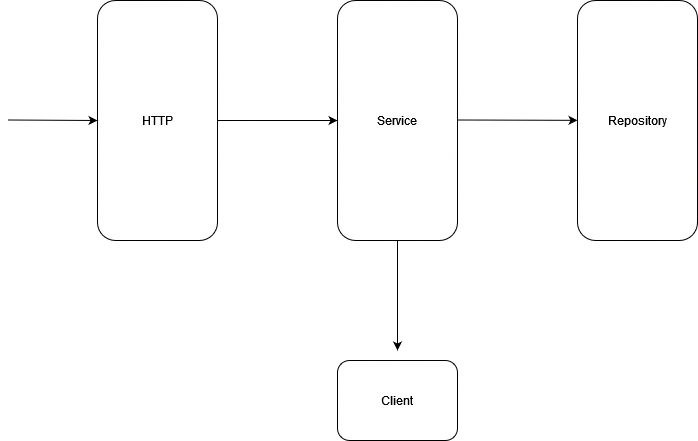

The diagram above was exported from draw.io. Its source (the exported page's mxGraphModel, read from the mxfile embedded in the PNG):
<mxGraphModel dx="1674" dy="774" grid="1" gridSize="10" guides="1" tooltips="1" connect="1" arrows="1" fold="1" page="1" pageScale="1" pageWidth="827" pageHeight="1169" math="0" shadow="0">
  <root>
    <mxCell id="WIyWlLk6GJQsqaUBKTNV-0" />
    <mxCell id="WIyWlLk6GJQsqaUBKTNV-1" parent="WIyWlLk6GJQsqaUBKTNV-0" />
    <mxCell id="WIyWlLk6GJQsqaUBKTNV-3" value="HTTP" style="rounded=1;whiteSpace=wrap;html=1;fontSize=12;glass=0;strokeWidth=1;shadow=0;" parent="WIyWlLk6GJQsqaUBKTNV-1" vertex="1">
      <mxGeometry x="120" y="240" width="120" height="240" as="geometry" />
    </mxCell>
    <mxCell id="7rCvaGU-OZTZGbELmEt5-0" style="edgeStyle=orthogonalEdgeStyle;rounded=0;orthogonalLoop=1;jettySize=auto;html=1;exitX=0.5;exitY=1;exitDx=0;exitDy=0;" edge="1" parent="WIyWlLk6GJQsqaUBKTNV-1" source="WIyWlLk6GJQsqaUBKTNV-3" target="WIyWlLk6GJQsqaUBKTNV-3">
      <mxGeometry relative="1" as="geometry" />
    </mxCell>
    <mxCell id="7rCvaGU-OZTZGbELmEt5-1" value="Service" style="rounded=1;whiteSpace=wrap;html=1;fontSize=12;glass=0;strokeWidth=1;shadow=0;" vertex="1" parent="WIyWlLk6GJQsqaUBKTNV-1">
      <mxGeometry x="360" y="240" width="120" height="240" as="geometry" />
    </mxCell>
    <mxCell id="7rCvaGU-OZTZGbELmEt5-2" value="Repository" style="rounded=1;whiteSpace=wrap;html=1;fontSize=12;glass=0;strokeWidth=1;shadow=0;" vertex="1" parent="WIyWlLk6GJQsqaUBKTNV-1">
      <mxGeometry x="600" y="240" width="120" height="240" as="geometry" />
    </mxCell>
    <mxCell id="7rCvaGU-OZTZGbELmEt5-3" value="" style="endArrow=classic;html=1;rounded=0;entryX=0;entryY=0.5;entryDx=0;entryDy=0;" edge="1" parent="WIyWlLk6GJQsqaUBKTNV-1" target="WIyWlLk6GJQsqaUBKTNV-3">
      <mxGeometry width="50" height="50" relative="1" as="geometry">
        <mxPoint x="30" y="359.5" as="sourcePoint" />
        <mxPoint x="110" y="359.5" as="targetPoint" />
        <Array as="points">
          <mxPoint x="30" y="359.5" />
        </Array>
      </mxGeometry>
    </mxCell>
    <mxCell id="7rCvaGU-OZTZGbELmEt5-4" value="" style="endArrow=classic;html=1;rounded=0;entryX=0;entryY=0.5;entryDx=0;entryDy=0;" edge="1" parent="WIyWlLk6GJQsqaUBKTNV-1" target="7rCvaGU-OZTZGbELmEt5-1">
      <mxGeometry width="50" height="50" relative="1" as="geometry">
        <mxPoint x="240" y="360" as="sourcePoint" />
        <mxPoint x="320" y="360" as="targetPoint" />
        <Array as="points">
          <mxPoint x="240" y="360" />
        </Array>
      </mxGeometry>
    </mxCell>
    <mxCell id="7rCvaGU-OZTZGbELmEt5-5" value="" style="endArrow=classic;html=1;rounded=0;" edge="1" parent="WIyWlLk6GJQsqaUBKTNV-1" target="7rCvaGU-OZTZGbELmEt5-2">
      <mxGeometry width="50" height="50" relative="1" as="geometry">
        <mxPoint x="480" y="359.5" as="sourcePoint" />
        <mxPoint x="560" y="359.5" as="targetPoint" />
        <Array as="points">
          <mxPoint x="480" y="359.5" />
        </Array>
      </mxGeometry>
    </mxCell>
    <mxCell id="7rCvaGU-OZTZGbELmEt5-7" value="Client" style="rounded=1;whiteSpace=wrap;html=1;" vertex="1" parent="WIyWlLk6GJQsqaUBKTNV-1">
      <mxGeometry x="360" y="600" width="120" height="80" as="geometry" />
    </mxCell>
    <mxCell id="7rCvaGU-OZTZGbELmEt5-11" value="" style="endArrow=classic;html=1;rounded=0;" edge="1" parent="WIyWlLk6GJQsqaUBKTNV-1">
      <mxGeometry width="50" height="50" relative="1" as="geometry">
        <mxPoint x="420" y="480" as="sourcePoint" />
        <mxPoint x="420" y="590" as="targetPoint" />
        <Array as="points">
          <mxPoint x="419.5" y="480" />
        </Array>
      </mxGeometry>
    </mxCell>
    <mxCell id="7rCvaGU-OZTZGbELmEt5-12" style="edgeStyle=orthogonalEdgeStyle;rounded=0;orthogonalLoop=1;jettySize=auto;html=1;entryX=0.5;entryY=0;entryDx=0;entryDy=0;" edge="1" parent="WIyWlLk6GJQsqaUBKTNV-1" source="7rCvaGU-OZTZGbELmEt5-7" target="7rCvaGU-OZTZGbELmEt5-7">
      <mxGeometry relative="1" as="geometry">
        <Array as="points">
          <mxPoint x="420" y="630" />
          <mxPoint x="420" y="600" />
        </Array>
      </mxGeometry>
    </mxCell>
  </root>
</mxGraphModel>